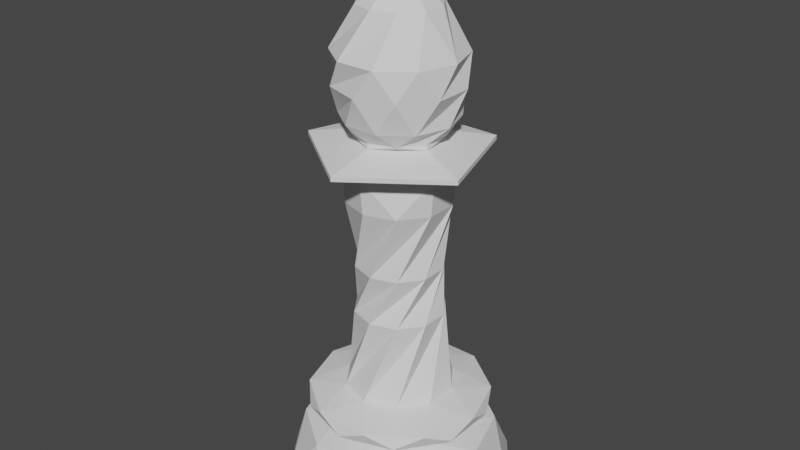 # Source: Bishop.blend  (saved by Blender 2.83.19; exported with 4.5.12 LTS)
import bpy
from mathutils import Matrix  # noqa: F401  (used for matrix-valued properties, if any)

bpy.ops.wm.read_factory_settings(use_empty=True)
scene = bpy.context.scene
scene.name = 'Scene'

# ---- collections
col_collection = bpy.data.collections.new('Collection'); scene.collection.children.link(col_collection)

# ---- world
world_world = bpy.data.worlds.new('World'); scene.world = world_world
world_world.use_nodes = True; world_world.node_tree.nodes.clear()
_N = world_world.node_tree.nodes; _L = world_world.node_tree.links
n0 = _N.new('ShaderNodeOutputWorld'); n0.name = 'World Output'; n0.location = (300, 300)
n1 = _N.new('ShaderNodeBackground'); n1.name = 'Background'; n1.location = (10, 300)
n1.inputs[0].default_value = (0.05088, 0.05088, 0.05088, 1.0)
_L.new(n1.outputs[0], n0.inputs[0])
n0.is_active_output = True
world_world.color = (0.05088, 0.05088, 0.05088)
world_world.use_sun_shadow = False
world_world.sun_shadow_jitter_overblur = 0.0

# ---- meshes
me_icosphere_005 = bpy.data.meshes.new('Icosphere.005')
me_icosphere_005.from_pydata([(0.65, 2.995e-06, 0.0), (0.9511, -0.309, 0.0), (0.9511, 0.309, 0.0), (0.0, -1.0, 0.0), (0.5878, -0.809, 0.0), (-0.9511, -0.309, 0.0), (-0.5878, -0.809, 0.0), (-0.5878, 0.809, 0.0), (-0.9511, 0.309, 0.0), (0.5878, 0.809, 0.0), (0.0, 1.0, 0.0), (-0.2009, 0.6182, 0.0), (0.2009, 0.6182, 0.0), (-0.65, -2.995e-06, 0.0), (-0.5259, 0.3821, 0.0), (-0.2009, -0.6182, 0.0), (-0.5259, -0.3821, 0.0), (0.5259, -0.3821, 0.0), (0.2009, -0.6182, 0.0), (0.5259, 0.3821, 0.0), (0.505, 0.1641, 0.3), (-0.3121, 0.4296, 0.3), (2.384e-07, 0.531, 0.3), (-0.505, -0.1641, 0.3), (-0.505, 0.1641, 0.3), (-2.384e-07, -0.531, 0.3), (-0.3121, -0.4296, 0.3), (0.505, -0.1641, 0.3), (0.3121, -0.4296, 0.3), (0.3121, 0.4296, 0.3), (0.408, 0.1326, 0.4), (-0.2522, 0.3471, 0.4), (2.384e-07, 0.429, 0.4), (-0.408, -0.1326, 0.4), (-0.408, 0.1326, 0.4), (-2.384e-07, -0.429, 0.4), (-0.2522, -0.3471, 0.4), (0.408, -0.1326, 0.4), (0.2522, -0.3471, 0.4), (0.2522, 0.3471, 0.4), (0.1346, 0.04375, 0.4762), (-0.08321, 0.1145, 0.4762), (0.0, 0.1416, 0.4762), (-0.1346, -0.04375, 0.4762), (-0.1346, 0.04375, 0.4762), (0.0, -0.1416, 0.4762), (-0.08321, -0.1145, 0.4762), (0.1346, -0.04375, 0.4762), (0.08321, -0.1145, 0.4762), (0.08321, 0.1145, 0.4762), (0.8173, 3.725e-06, 0.5031), (0.6612, 0.4804, 0.5031), (0.2526, -0.7773, 0.5031), (0.6612, -0.4804, 0.5031), (-0.6612, -0.4804, 0.5031), (-0.2526, -0.7773, 0.5031), (-0.6612, 0.4804, 0.5031), (-0.8173, -3.755e-06, 0.5031), (0.2526, 0.7773, 0.5031), (-0.2526, 0.7773, 0.5031), (0.5266, -0.1711, 0.537), (0.5266, 0.1711, 0.537), (0.0, -0.5537, 0.537), (0.3254, -0.4479, 0.537), (-0.5266, -0.1711, 0.537), (-0.3254, -0.4479, 0.537), (-0.3254, 0.4479, 0.537), (-0.5266, 0.1711, 0.537), (0.3254, 0.4479, 0.537), (0.0, 0.5537, 0.537), (0.5537, 2.548e-06, 0.6363), (0.4479, 0.3254, 0.6363), (0.1711, -0.5266, 0.6363), (0.4479, -0.3254, 0.6363), (-0.4479, -0.3254, 0.6363), (-0.1711, -0.5266, 0.6363), (-0.4479, 0.3254, 0.6363), (-0.5537, -2.548e-06, 0.6363), (0.1711, 0.5266, 0.6363), (-0.1711, 0.5266, 0.6363), (0.7372, 0.2395, 0.7123), (0.4556, 0.6271, 0.7123), (0.4556, -0.6271, 0.7123), (0.7372, -0.2395, 0.7123), (-0.4556, -0.6271, 0.7123), (-4.768e-07, -0.7751, 0.7123), (-0.7372, 0.2395, 0.7123), (-0.7372, -0.2395, 0.7123), (4.768e-07, 0.7751, 0.7123), (-0.4556, 0.6271, 0.7123), (0.6271, 0.4556, 0.8123), (0.2395, 0.7372, 0.8123), (0.6271, -0.4556, 0.8123), (0.7751, 3.725e-07, 0.8123), (-0.2395, -0.7372, 0.8123), (0.2395, -0.7372, 0.8123), (-0.7751, -3.725e-07, 0.8123), (-0.6271, -0.4556, 0.8123), (-0.2395, 0.7372, 0.8123), (-0.6271, 0.4556, 0.8123), (0.2734, 0.3763, 0.8873), (2.146e-06, 0.4651, 0.8873), (0.4423, -0.1437, 0.8873), (0.4423, 0.1437, 0.8873), (-2.146e-06, -0.4651, 0.8873), (0.2734, -0.3763, 0.8873), (-0.4423, -0.1437, 0.8873), (-0.2734, -0.3763, 0.8873), (-0.2734, 0.3763, 0.8873), (-0.4423, 0.1437, 0.8873), (-1.907e-06, 0.3836, 1.59), (-0.2254, 0.3103, 1.59), (0.3648, 0.1185, 1.59), (0.2254, 0.3103, 1.59), (0.2254, -0.3103, 1.59), (0.3648, -0.1185, 1.59), (-0.2254, -0.3103, 1.59), (1.431e-06, -0.3836, 1.59), (-0.3648, 0.1185, 1.59), (-0.3648, -0.1185, 1.59), (-0.2172, 0.299, 2.006), (-0.3515, 0.1142, 2.006), (0.2172, 0.299, 2.006), (-2.384e-07, 0.3696, 2.006), (0.3515, -0.1142, 2.006), (0.3515, 0.1142, 2.006), (2.384e-07, -0.3696, 2.006), (0.2172, -0.299, 2.006), (-0.3515, -0.1142, 2.006), (-0.2172, -0.299, 2.006), (-0.4185, 0.136, 2.584), (-0.4185, -0.136, 2.584), (-2.384e-07, 0.4401, 2.584), (-0.2587, 0.356, 2.584), (0.4185, 0.136, 2.584), (0.2587, 0.356, 2.584), (0.2587, -0.356, 2.584), (0.4185, -0.136, 2.584), (-0.2587, -0.356, 2.584), (-2.384e-07, -0.4401, 2.584), (-0.4501, -0.1462, 2.896), (-0.2782, 0.3829, 2.896), (0.2782, 0.3829, 2.896), (0.4501, -0.1462, 2.896), (-2.384e-07, -0.4733, 2.896), (-0.7384, -0.2399, 2.979), (-0.4563, 0.6281, 2.979), (0.4563, 0.6281, 2.979), (0.7384, -0.2399, 2.979), (-2.384e-07, -0.7764, 2.979), (-0.7384, -0.2399, 3.016), (-0.4563, 0.6281, 3.016), (0.4563, 0.6281, 3.016), (0.7384, -0.2399, 3.016), (-2.384e-07, -0.7764, 3.016), (-0.3566, -0.1158, 3.099), (-0.2204, 0.3033, 3.099), (0.2204, 0.3033, 3.099), (0.3566, -0.1158, 3.099), (-2.384e-07, -0.3749, 3.099), (0.3822, 0.2777, 3.272), (-0.3822, 0.2777, 3.272), (-0.146, 0.4493, 3.272), (-0.3822, -0.2777, 3.272), (-0.4724, -1.699e-06, 3.272), (-0.3545, 0.1152, 3.147), (-0.3545, -0.1152, 3.147), (-2.384e-07, 0.3728, 3.147), (-0.2191, 0.3016, 3.147), (0.3545, 0.1152, 3.147), (0.2191, 0.3016, 3.147), (0.2191, -0.3016, 3.147), (0.3545, -0.1152, 3.147), (-0.2191, -0.3016, 3.147), (-2.384e-07, -0.3728, 3.147), (0.146, 0.4493, 3.272), (0.3822, -0.2777, 3.272), (0.4724, 2.176e-06, 3.272), (-0.146, -0.4493, 3.272), (0.146, -0.4493, 3.272), (0.3118, 0.4291, 3.534), (-0.5045, 0.1639, 3.534), (-0.3118, 0.4291, 3.534), (-0.3118, -0.4291, 3.534), (-0.5045, -0.1639, 3.534), (0.0, 0.5304, 3.534), (0.5045, -0.1639, 3.534), (0.5045, 0.1639, 3.534), (-4.768e-07, -0.5304, 3.534), (0.3118, -0.4291, 3.534), (0.1639, 0.5045, 3.772), (-0.5304, 1.49e-07, 3.772), (-0.4291, 0.3118, 3.772), (-0.1639, -0.5045, 3.772), (-0.4291, -0.3118, 3.772), (-0.1639, 0.5045, 3.772), (0.5304, 8.196e-07, 3.772), (0.4291, 0.3118, 3.772), (0.1639, -0.5045, 3.772), (0.4291, -0.3118, 3.772), (1.431e-06, 0.3363, 4.135), (-0.3199, -0.1039, 4.135), (-0.3199, 0.1039, 4.135), (-1.907e-06, -0.3363, 4.135), (-0.1977, -0.2721, 4.135), (-0.1977, 0.2721, 4.135), (0.3199, 0.1039, 4.135), (0.1977, 0.2721, 4.135), (0.1977, -0.2721, 4.135), (0.3199, -0.1039, 4.135), (-0.03206, 0.09869, 4.347), (-0.08395, -0.06099, 4.347), (-0.1038, 3.129e-07, 4.347), (0.03206, -0.09868, 4.347), (-0.03206, -0.09868, 4.347), (-0.08395, 0.06099, 4.347), (0.08395, 0.06099, 4.347), (0.03206, 0.09869, 4.347), (0.08395, -0.06099, 4.347), (0.1038, 2.831e-07, 4.347), (-0.06973, 0.2146, 4.372), (-0.1826, -0.1326, 4.372), (-0.2256, 2.881e-07, 4.372), (0.06973, -0.2146, 4.372), (-0.06973, -0.2146, 4.372), (-0.1826, 0.1326, 4.372), (0.1826, 0.1326, 4.372), (0.06973, 0.2146, 4.372), (0.1826, -0.1326, 4.372), (0.2256, 2.232e-07, 4.372), (-0.06973, 0.2146, 4.401), (-0.1826, -0.1326, 4.401), (-0.2256, 2.881e-07, 4.401), (0.06973, -0.2146, 4.401), (-0.06973, -0.2146, 4.401), (-0.1826, 0.1326, 4.401), (0.1826, 0.1326, 4.401), (0.06973, 0.2146, 4.401), (0.1826, -0.1326, 4.401), (0.2256, 2.232e-07, 4.401), (-0.04741, 0.06526, 4.426), (-0.04741, -0.06526, 4.426), (-0.07672, -0.02493, 4.426), (0.04741, -0.06526, 4.426), (-2.384e-07, -0.08066, 4.426), (-0.07672, 0.02493, 4.426), (0.04741, 0.06526, 4.426), (-7.153e-07, 0.08066, 4.426), (0.07671, -0.02493, 4.426), (0.07671, 0.02493, 4.426), (-0.0957, 0.06953, 4.499), (-0.03655, -0.1125, 4.499), (-0.0957, -0.06953, 4.499), (0.0957, -0.06953, 4.499), (0.03655, -0.1125, 4.499), (-0.1183, 5.7e-07, 4.499), (0.03655, 0.1125, 4.499), (-0.03655, 0.1125, 4.499), (0.1183, 2.98e-07, 4.499), (0.0957, 0.06953, 4.499), (-0.08646, 0.02809, 4.608), (-4.768e-07, -0.09091, 4.608), (-0.05344, -0.07355, 4.608), (0.08646, -0.02809, 4.608), (0.05344, -0.07355, 4.608), (-0.08646, -0.02809, 4.608), (-4.768e-07, 0.09091, 4.608), (-0.05344, 0.07355, 4.608), (0.08646, 0.02809, 4.608), (0.05344, 0.07355, 4.608), (-0.03666, 3.213e-07, 4.649), (0.01133, -0.03486, 4.649), (-0.01133, -0.03486, 4.649), (0.03666, 1.844e-07, 4.649), (0.02966, -0.02155, 4.649), (-0.02966, -0.02155, 4.649), (-0.01133, 0.03486, 4.649), (-0.02966, 0.02155, 4.649), (0.02966, 0.02155, 4.649), (0.01133, 0.03486, 4.649), (-4.768e-07, 2.533e-07, 4.654)], [], [(5, 16, 15, 6), (1, 0, 19, 2), (6, 15, 18, 3), (10, 11, 14, 7), (4, 17, 0, 1), (8, 13, 16, 5), (7, 14, 13, 8), (3, 18, 17, 4), (2, 19, 12, 9), (9, 12, 11, 10), (18, 28, 27, 17), (14, 24, 23, 13), (19, 29, 22, 12), (11, 21, 24, 14), (0, 20, 29, 19), (17, 27, 20, 0), (15, 25, 28, 18), (12, 22, 21, 11), (16, 26, 25, 15), (13, 23, 26, 16), (22, 32, 31, 21), (21, 31, 34, 24), (24, 34, 33, 23), (25, 35, 38, 28), (23, 33, 36, 26), (20, 30, 39, 29), (27, 37, 30, 20), (29, 39, 32, 22), (28, 38, 37, 27), (26, 36, 35, 25), (31, 41, 44, 34), (34, 44, 43, 33), (35, 45, 48, 38), (33, 43, 46, 36), (30, 40, 49, 39), (37, 47, 40, 30), (39, 49, 42, 32), (38, 48, 47, 37), (36, 46, 45, 35), (32, 42, 41, 31), (41, 42, 49, 40, 47, 48, 45, 46, 43, 44), (8, 57, 56, 7), (3, 52, 55, 6), (6, 55, 54, 5), (1, 50, 53, 4), (5, 54, 57, 8), (4, 53, 52, 3), (7, 56, 59, 10), (10, 59, 58, 9), (9, 58, 51, 2), (2, 51, 50, 1), (50, 60, 63, 53), (56, 66, 69, 59), (53, 63, 62, 52), (59, 69, 68, 58), (54, 64, 67, 57), (51, 61, 60, 50), (57, 67, 66, 56), (52, 62, 65, 55), (58, 68, 61, 51), (55, 65, 64, 54), (66, 76, 79, 69), (63, 73, 72, 62), (69, 79, 78, 68), (64, 74, 77, 67), (61, 71, 70, 60), (67, 77, 76, 66), (62, 72, 75, 65), (68, 78, 71, 61), (65, 75, 74, 64), (60, 70, 73, 63), (79, 89, 88, 78), (74, 84, 87, 77), (71, 81, 80, 70), (77, 87, 86, 76), (72, 82, 85, 75), (78, 88, 81, 71), (75, 85, 84, 74), (70, 80, 83, 73), (76, 86, 89, 79), (73, 83, 82, 72), (84, 94, 97, 87), (81, 91, 90, 80), (87, 97, 96, 86), (82, 92, 95, 85), (88, 98, 91, 81), (85, 95, 94, 84), (80, 90, 93, 83), (86, 96, 99, 89), (83, 93, 92, 82), (89, 99, 98, 88), (91, 101, 100, 90), (97, 107, 106, 96), (92, 102, 105, 95), (98, 108, 101, 91), (95, 105, 104, 94), (90, 100, 103, 93), (96, 106, 109, 99), (93, 103, 102, 92), (99, 109, 108, 98), (94, 104, 107, 97), (103, 100, 110, 113), (109, 106, 116, 119), (102, 103, 113, 112), (108, 109, 119, 118), (107, 104, 114, 117), (100, 101, 111, 110), (106, 107, 117, 116), (105, 102, 112, 115), (101, 108, 118, 111), (104, 105, 115, 114), (119, 116, 126, 129), (112, 113, 123, 122), (118, 119, 129, 128), (117, 114, 124, 127), (110, 111, 121, 120), (116, 117, 127, 126), (115, 112, 122, 125), (111, 118, 128, 121), (114, 115, 125, 124), (113, 110, 120, 123), (123, 120, 130, 133), (129, 126, 136, 139), (122, 123, 133, 132), (128, 129, 139, 138), (127, 124, 134, 137), (120, 121, 131, 130), (126, 127, 137, 136), (125, 122, 132, 135), (121, 128, 138, 131), (124, 125, 135, 134), (130, 141, 133), (133, 141, 132), (135, 132, 142), (135, 142, 134), (137, 134, 143), (141, 142, 132), (142, 143, 134), (137, 143, 136), (136, 143, 144), (139, 136, 144), (139, 144, 138), (140, 138, 144), (138, 140, 131), (131, 140, 130), (141, 130, 140), (142, 141, 146, 147), (141, 140, 145, 146), (140, 144, 149, 145), (144, 143, 148, 149), (143, 142, 147, 148), (147, 146, 151, 152), (145, 149, 154, 150), (148, 147, 152, 153), (146, 145, 150, 151), (149, 148, 153, 154), (153, 152, 157, 158), (151, 150, 155, 156), (154, 153, 158, 159), (152, 151, 156, 157), (150, 154, 159, 155), (159, 174, 173), (159, 173, 155), (173, 166, 155), (166, 165, 155), (155, 165, 156), (165, 168, 156), (168, 167, 156), (156, 167, 157), (167, 170, 157), (170, 169, 157), (157, 169, 158), (169, 172, 158), (172, 171, 158), (158, 171, 159), (171, 174, 159), (167, 168, 161, 162), (171, 176, 179, 174), (174, 179, 178, 173), (168, 165, 164, 161), (165, 166, 163, 164), (166, 173, 178, 163), (171, 172, 177, 176), (170, 167, 162, 175), (169, 170, 175, 160), (172, 169, 160, 177), (162, 161, 181, 182), (179, 189, 188, 178), (177, 160, 180, 187), (164, 163, 183, 184), (176, 177, 187, 186), (176, 186, 189, 179), (161, 164, 184, 181), (160, 175, 185, 180), (163, 178, 188, 183), (175, 162, 182, 185), (189, 199, 198, 188), (187, 180, 190, 197), (184, 183, 193, 194), (186, 187, 197, 196), (186, 196, 199, 189), (181, 184, 194, 191), (180, 185, 195, 190), (183, 188, 198, 193), (185, 182, 192, 195), (182, 181, 191, 192), (197, 190, 200, 207), (194, 193, 203, 204), (196, 197, 207, 206), (196, 206, 209, 199), (191, 194, 204, 201), (190, 195, 205, 200), (193, 198, 208, 203), (195, 192, 202, 205), (192, 191, 201, 202), (199, 209, 208, 198), (206, 207, 217, 216), (206, 216, 219, 209), (201, 204, 214, 211), (200, 205, 215, 210), (203, 208, 218, 213), (205, 202, 212, 215), (202, 201, 211, 212), (209, 219, 218, 208), (207, 200, 210, 217), (204, 203, 213, 214), (216, 226, 229, 219), (211, 214, 224, 221), (210, 215, 225, 220), (213, 218, 228, 223), (215, 212, 222, 225), (212, 211, 221, 222), (219, 229, 228, 218), (217, 210, 220, 227), (214, 213, 223, 224), (216, 217, 227, 226), (221, 224, 234, 231), (220, 225, 235, 230), (223, 228, 238, 233), (225, 222, 232, 235), (222, 221, 231, 232), (229, 239, 238, 228), (227, 220, 230, 237), (224, 223, 233, 234), (226, 227, 237, 236), (226, 236, 239, 229), (230, 235, 245, 240), (233, 238, 248, 243), (235, 232, 242, 245), (232, 231, 241, 242), (239, 249, 248, 238), (237, 230, 240, 247), (234, 233, 243, 244), (236, 237, 247, 246), (236, 246, 249, 239), (231, 234, 244, 241), (243, 248, 258, 253), (245, 242, 252, 255), (242, 241, 251, 252), (249, 259, 258, 248), (247, 240, 250, 257), (244, 243, 253, 254), (246, 247, 257, 256), (246, 256, 259, 249), (241, 244, 254, 251), (240, 245, 255, 250), (255, 252, 262, 265), (252, 251, 261, 262), (259, 269, 268, 258), (257, 250, 260, 267), (254, 253, 263, 264), (256, 257, 267, 266), (256, 266, 269, 259), (251, 254, 264, 261), (250, 255, 265, 260), (253, 258, 268, 263), (269, 279, 278, 268), (267, 260, 270, 277), (264, 263, 273, 274), (266, 267, 277, 276), (266, 276, 279, 269), (261, 264, 274, 271), (260, 265, 275, 270), (263, 268, 278, 273), (265, 262, 272, 275), (262, 261, 271, 272), (274, 280, 271), (273, 280, 274), (278, 280, 273), (279, 280, 278), (276, 280, 279), (276, 277, 280), (270, 280, 277), (275, 280, 270), (272, 280, 275), (271, 280, 272)])
_uv = me_icosphere_005.uv_layers.new(name='UVMap')
_uv.uv.foreach_set('vector', [0.1118, 0.7491, 0.09385, 0.792, 0.0508, 0.8325, 0.03571, 0.7631, 0.3258, 0.8266, 0.2922, 0.8315, 0.2661, 0.8083, 0.2951, 0.7993, 0.4283, 0.9999, 0.3573, 0.9683, 0.3386, 0.9076, 0.3909, 0.916, 0.2319, 0.764, 0.2086, 0.7808, 0.1758, 0.7756, 0.1974, 0.7539, 0.3571, 0.8638, 0.3165, 0.8633, 0.2922, 0.8315, 0.3258, 0.8266, 0.1587, 0.7486, 0.1385, 0.7776, 0.09385, 0.792, 0.1118, 0.7491, 0.1974, 0.7539, 0.1758, 0.7756, 0.1385, 0.7776, 0.1587, 0.7486, 0.3909, 0.916, 0.3386, 0.9076, 0.3165, 0.8633, 0.3571, 0.8638, 0.2951, 0.7993, 0.2661, 0.8083, 0.2384, 0.7917, 0.2641, 0.7789, 0.2641, 0.7789, 0.2384, 0.7917, 0.2086, 0.7808, 0.2319, 0.764, 0.3386, 0.9076, 0.2914, 0.8978, 0.2781, 0.8638, 0.3165, 0.8633, 0.1758, 0.7756, 0.1612, 0.8046, 0.1315, 0.8149, 0.1385, 0.7776, 0.2661, 0.8083, 0.2387, 0.8214, 0.215, 0.8096, 0.2384, 0.7917, 0.2086, 0.7808, 0.1892, 0.8037, 0.1612, 0.8046, 0.1758, 0.7756, 0.2922, 0.8315, 0.2599, 0.8391, 0.2387, 0.8214, 0.2661, 0.8083, 0.3165, 0.8633, 0.2781, 0.8638, 0.2599, 0.8391, 0.2922, 0.8315, 0.3573, 0.9683, 0.2948, 0.9465, 0.2914, 0.8978, 0.3386, 0.9076, 0.2384, 0.7917, 0.215, 0.8096, 0.1892, 0.8037, 0.2086, 0.7808, 0.09385, 0.792, 0.1034, 0.8389, 0.08492, 0.8803, 0.0508, 0.8325, 0.1385, 0.7776, 0.1315, 0.8149, 0.1034, 0.8389, 0.09385, 0.792, 0.215, 0.8096, 0.211, 0.821, 0.1881, 0.8161, 0.1892, 0.8037, 0.1892, 0.8037, 0.1881, 0.8161, 0.1639, 0.8177, 0.1612, 0.8046, 0.1612, 0.8046, 0.1639, 0.8177, 0.1393, 0.8278, 0.1315, 0.8149, 0.2948, 0.9465, 0.2708, 0.9419, 0.2735, 0.9007, 0.2914, 0.8978, 0.1315, 0.8149, 0.1393, 0.8278, 0.1179, 0.8491, 0.1034, 0.8389, 0.2599, 0.8391, 0.2501, 0.848, 0.2318, 0.8317, 0.2387, 0.8214, 0.2781, 0.8638, 0.2647, 0.8705, 0.2501, 0.848, 0.2599, 0.8391, 0.2387, 0.8214, 0.2318, 0.8317, 0.211, 0.821, 0.215, 0.8096, 0.2914, 0.8978, 0.2735, 0.9007, 0.2647, 0.8705, 0.2781, 0.8638, 0.1034, 0.8389, 0.1179, 0.8491, 0.1061, 0.8834, 0.08492, 0.8803, 0.1881, 0.8161, 0.187, 0.8538, 0.1745, 0.854, 0.1639, 0.8177, 0.1639, 0.8177, 0.1745, 0.854, 0.1628, 0.8585, 0.1393, 0.8278, 0.2708, 0.9419, 0.2223, 0.916, 0.2263, 0.9015, 0.2735, 0.9007, 0.1393, 0.8278, 0.1628, 0.8585, 0.1539, 0.8677, 0.1179, 0.8491, 0.2501, 0.848, 0.2187, 0.8747, 0.2099, 0.8647, 0.2318, 0.8317, 0.2647, 0.8705, 0.2245, 0.8872, 0.2187, 0.8747, 0.2501, 0.848, 0.2318, 0.8317, 0.2099, 0.8647, 0.1991, 0.8576, 0.211, 0.821, 0.2735, 0.9007, 0.2263, 0.9015, 0.2245, 0.8872, 0.2647, 0.8705, 0.1179, 0.8491, 0.1539, 0.8677, 0.1508, 0.8805, 0.1061, 0.8834, 0.211, 0.821, 0.1991, 0.8576, 0.187, 0.8538, 0.1881, 0.8161, 0.5844, 0.04494, 0.6155, 0.08779, 0.6155, 0.1408, 0.5844, 0.1836, 0.534, 0.2, 0.4836, 0.1836, 0.4525, 0.1408, 0.4525, 0.08779, 0.4836, 0.04494, 0.534, 0.02857, 0.1587, 0.7486, 0.1407, 0.7026, 0.1859, 0.712, 0.1974, 0.7539, 0.3909, 0.916, 0.4202, 0.8491, 0.4794, 0.9016, 0.4283, 0.9999, 0.03571, 0.7631, 0.02052, 0.665, 0.08607, 0.6924, 0.1118, 0.7491, 0.3258, 0.8266, 0.3363, 0.7795, 0.3757, 0.8094, 0.3571, 0.8638, 0.1118, 0.7491, 0.08607, 0.6924, 0.1407, 0.7026, 0.1587, 0.7486, 0.3571, 0.8638, 0.3757, 0.8094, 0.4202, 0.8491, 0.3909, 0.916, 0.1974, 0.7539, 0.1859, 0.712, 0.226, 0.7235, 0.2319, 0.764, 0.2319, 0.764, 0.226, 0.7235, 0.2633, 0.738, 0.2641, 0.7789, 0.2641, 0.7789, 0.2633, 0.738, 0.2995, 0.7564, 0.2951, 0.7993, 0.2951, 0.7993, 0.2995, 0.7564, 0.3363, 0.7795, 0.3258, 0.8266, 0.3363, 0.7795, 0.3737, 0.7683, 0.4207, 0.7993, 0.3757, 0.8094, 0.1859, 0.712, 0.2138, 0.6924, 0.254, 0.7069, 0.226, 0.7235, 0.3757, 0.8094, 0.4207, 0.7993, 0.4739, 0.8387, 0.4202, 0.8491, 0.226, 0.7235, 0.254, 0.7069, 0.2928, 0.7239, 0.2633, 0.738, 0.08607, 0.6924, 0.1226, 0.6657, 0.1705, 0.6793, 0.1407, 0.7026, 0.2995, 0.7564, 0.332, 0.744, 0.3737, 0.7683, 0.3363, 0.7795, 0.1407, 0.7026, 0.1705, 0.6793, 0.2138, 0.6924, 0.1859, 0.712, 0.4202, 0.8491, 0.4739, 0.8387, 0.5271, 0.8713, 0.4794, 0.9016, 0.2633, 0.738, 0.2928, 0.7239, 0.332, 0.744, 0.2995, 0.7564, 0.02052, 0.665, 0.07229, 0.6488, 0.1226, 0.6657, 0.08607, 0.6924, 0.2138, 0.6924, 0.1965, 0.6737, 0.2384, 0.6881, 0.254, 0.7069, 0.4207, 0.7993, 0.4047, 0.7694, 0.4575, 0.8025, 0.4739, 0.8387, 0.254, 0.7069, 0.2384, 0.6881, 0.2783, 0.7041, 0.2928, 0.7239, 0.1226, 0.6657, 0.1021, 0.643, 0.1512, 0.6595, 0.1705, 0.6793, 0.332, 0.744, 0.3178, 0.7225, 0.359, 0.7438, 0.3737, 0.7683, 0.1705, 0.6793, 0.1512, 0.6595, 0.1965, 0.6737, 0.2138, 0.6924, 0.4739, 0.8387, 0.4575, 0.8025, 0.5111, 0.8411, 0.5271, 0.8713, 0.2928, 0.7239, 0.2783, 0.7041, 0.3178, 0.7225, 0.332, 0.744, 0.07229, 0.6488, 0.05321, 0.6259, 0.1021, 0.643, 0.1226, 0.6657, 0.3737, 0.7683, 0.359, 0.7438, 0.4047, 0.7694, 0.4207, 0.7993, 0.2384, 0.6881, 0.2263, 0.6576, 0.2675, 0.6737, 0.2783, 0.7041, 0.1021, 0.643, 0.08735, 0.6064, 0.1367, 0.6248, 0.1512, 0.6595, 0.3178, 0.7225, 0.3079, 0.6908, 0.3491, 0.7095, 0.359, 0.7438, 0.1512, 0.6595, 0.1367, 0.6248, 0.183, 0.6417, 0.1965, 0.6737, 0.4575, 0.8025, 0.4454, 0.7531, 0.5155, 0.7877, 0.5111, 0.8411, 0.2783, 0.7041, 0.2675, 0.6737, 0.3079, 0.6908, 0.3178, 0.7225, 0.05321, 0.6259, 0.02809, 0.5849, 0.08735, 0.6064, 0.1021, 0.643, 0.359, 0.7438, 0.3491, 0.7095, 0.3935, 0.7301, 0.4047, 0.7694, 0.1965, 0.6737, 0.183, 0.6417, 0.2263, 0.6576, 0.2384, 0.6881, 0.4047, 0.7694, 0.3935, 0.7301, 0.4454, 0.7531, 0.4575, 0.8025, 0.08735, 0.6064, 0.06584, 0.5836, 0.1171, 0.6038, 0.1367, 0.6248, 0.3079, 0.6908, 0.2919, 0.6722, 0.3328, 0.6899, 0.3491, 0.7095, 0.1367, 0.6248, 0.1171, 0.6038, 0.1644, 0.6222, 0.183, 0.6417, 0.4454, 0.7531, 0.4233, 0.7286, 0.486, 0.752, 0.5155, 0.7877, 0.2675, 0.6737, 0.2511, 0.6555, 0.2919, 0.6722, 0.3079, 0.6908, 0.02809, 0.5849, 0.0001237, 0.5514, 0.06584, 0.5836, 0.08735, 0.6064, 0.3491, 0.7095, 0.3328, 0.6899, 0.3755, 0.7088, 0.3935, 0.7301, 0.183, 0.6417, 0.1644, 0.6222, 0.2089, 0.6392, 0.2263, 0.6576, 0.3935, 0.7301, 0.3755, 0.7088, 0.4233, 0.7286, 0.4454, 0.7531, 0.2263, 0.6576, 0.2089, 0.6392, 0.2511, 0.6555, 0.2675, 0.6737, 0.2919, 0.6722, 0.2865, 0.6277, 0.3277, 0.6448, 0.3328, 0.6899, 0.1171, 0.6038, 0.1113, 0.5512, 0.1577, 0.5728, 0.1644, 0.6222, 0.4233, 0.7286, 0.4139, 0.6785, 0.4612, 0.6931, 0.486, 0.752, 0.2511, 0.6555, 0.2449, 0.6102, 0.2865, 0.6277, 0.2919, 0.6722, 0.0001237, 0.5514, 0.02276, 0.4905, 0.06384, 0.5252, 0.06584, 0.5836, 0.3328, 0.6899, 0.3277, 0.6448, 0.3697, 0.6619, 0.3755, 0.7088, 0.1644, 0.6222, 0.1577, 0.5728, 0.2022, 0.5921, 0.2089, 0.6392, 0.3755, 0.7088, 0.3697, 0.6619, 0.4139, 0.6785, 0.4233, 0.7286, 0.2089, 0.6392, 0.2022, 0.5921, 0.2449, 0.6102, 0.2511, 0.6555, 0.06584, 0.5836, 0.06384, 0.5252, 0.1113, 0.5512, 0.1171, 0.6038, 0.3697, 0.6619, 0.3277, 0.6448, 0.3344, 0.5138, 0.3722, 0.5318, 0.2022, 0.5921, 0.1577, 0.5728, 0.1779, 0.4316, 0.2175, 0.4536, 0.4139, 0.6785, 0.3697, 0.6619, 0.3722, 0.5318, 0.4093, 0.5483, 0.2449, 0.6102, 0.2022, 0.5921, 0.2175, 0.4536, 0.257, 0.4746, 0.1113, 0.5512, 0.06384, 0.5252, 0.1013, 0.3852, 0.1388, 0.4087, 0.3277, 0.6448, 0.2865, 0.6277, 0.296, 0.4947, 0.3344, 0.5138, 0.1577, 0.5728, 0.1113, 0.5512, 0.1388, 0.4087, 0.1779, 0.4316, 0.4612, 0.6931, 0.4139, 0.6785, 0.4093, 0.5483, 0.4462, 0.5625, 0.2865, 0.6277, 0.2449, 0.6102, 0.257, 0.4746, 0.296, 0.4947, 0.06384, 0.5252, 0.02276, 0.4905, 0.06516, 0.3613, 0.1013, 0.3852, 0.2175, 0.4536, 0.1779, 0.4316, 0.1794, 0.3388, 0.2179, 0.3609, 0.4093, 0.5483, 0.3722, 0.5318, 0.3688, 0.4463, 0.4044, 0.4663, 0.257, 0.4746, 0.2175, 0.4536, 0.2179, 0.3609, 0.2566, 0.383, 0.1388, 0.4087, 0.1013, 0.3852, 0.1028, 0.2959, 0.1408, 0.3168, 0.3344, 0.5138, 0.296, 0.4947, 0.2946, 0.4046, 0.3322, 0.4257, 0.1779, 0.4316, 0.1388, 0.4087, 0.1408, 0.3168, 0.1794, 0.3388, 0.4462, 0.5625, 0.4093, 0.5483, 0.4044, 0.4663, 0.438, 0.4854, 0.296, 0.4947, 0.257, 0.4746, 0.2566, 0.383, 0.2946, 0.4046, 0.1013, 0.3852, 0.06516, 0.3613, 0.06535, 0.2768, 0.1028, 0.2959, 0.3722, 0.5318, 0.3344, 0.5138, 0.3322, 0.4257, 0.3688, 0.4463, 0.3688, 0.4463, 0.3322, 0.4257, 0.3475, 0.315, 0.3848, 0.3366, 0.2179, 0.3609, 0.1794, 0.3388, 0.1896, 0.2233, 0.2314, 0.2452, 0.4044, 0.4663, 0.3688, 0.4463, 0.3848, 0.3366, 0.4212, 0.3601, 0.2566, 0.383, 0.2179, 0.3609, 0.2314, 0.2452, 0.2712, 0.2691, 0.1408, 0.3168, 0.1028, 0.2959, 0.1043, 0.1813, 0.1477, 0.2014, 0.3322, 0.4257, 0.2946, 0.4046, 0.3105, 0.292, 0.3475, 0.315, 0.1794, 0.3388, 0.1408, 0.3168, 0.1477, 0.2014, 0.1896, 0.2233, 0.438, 0.4854, 0.4044, 0.4663, 0.4212, 0.3601, 0.4575, 0.3827, 0.2946, 0.4046, 0.2566, 0.383, 0.2712, 0.2691, 0.3105, 0.292, 0.1028, 0.2959, 0.06535, 0.2768, 0.05768, 0.1615, 0.1043, 0.1813, 0.3475, 0.315, 0.4118, 0.2923, 0.3848, 0.3366, 0.3848, 0.3366, 0.4118, 0.2923, 0.4212, 0.3601, 0.4575, 0.3827, 0.4212, 0.3601, 0.484, 0.3425, 0.05768, 0.1615, 0.08096, 0.1036, 0.1043, 0.1813, 0.1477, 0.2014, 0.1043, 0.1813, 0.172, 0.1524, 0.4118, 0.2923, 0.484, 0.3425, 0.4212, 0.3601, 0.08096, 0.1036, 0.172, 0.1524, 0.1043, 0.1813, 0.1477, 0.2014, 0.172, 0.1524, 0.1896, 0.2233, 0.1896, 0.2233, 0.172, 0.1524, 0.2595, 0.1971, 0.2314, 0.2452, 0.1896, 0.2233, 0.2595, 0.1971, 0.2314, 0.2452, 0.2595, 0.1971, 0.2712, 0.2691, 0.3386, 0.2485, 0.2712, 0.2691, 0.2595, 0.1971, 0.2712, 0.2691, 0.3386, 0.2485, 0.3105, 0.292, 0.3105, 0.292, 0.3386, 0.2485, 0.3475, 0.315, 0.4118, 0.2923, 0.3475, 0.315, 0.3386, 0.2485, 0.484, 0.3425, 0.4118, 0.2923, 0.4323, 0.2689, 0.5241, 0.3287, 0.4118, 0.2923, 0.3386, 0.2485, 0.3652, 0.2203, 0.4323, 0.2689, 0.3386, 0.2485, 0.2595, 0.1971, 0.2864, 0.1641, 0.3652, 0.2203, 0.2595, 0.1971, 0.172, 0.1524, 0.1952, 0.1097, 0.2864, 0.1641, 0.172, 0.1524, 0.08096, 0.1036, 0.07288, 0.04547, 0.1952, 0.1097, 0.5241, 0.3287, 0.4323, 0.2689, 0.4346, 0.2655, 0.5271, 0.3241, 0.3652, 0.2203, 0.2864, 0.1641, 0.2891, 0.1599, 0.3677, 0.2168, 0.1952, 0.1097, 0.07288, 0.04547, 0.0762, 0.03926, 0.1978, 0.1051, 0.4323, 0.2689, 0.3652, 0.2203, 0.3677, 0.2168, 0.4346, 0.2655, 0.2864, 0.1641, 0.1952, 0.1097, 0.1978, 0.1051, 0.2891, 0.1599, 0.1978, 0.1051, 0.0762, 0.03926, 0.147, 0.009283, 0.2361, 0.05528, 0.4346, 0.2655, 0.3677, 0.2168, 0.4, 0.1635, 0.4573, 0.2281, 0.2891, 0.1599, 0.1978, 0.1051, 0.2361, 0.05528, 0.334, 0.09044, 0.5271, 0.3241, 0.4346, 0.2655, 0.4573, 0.2281, 0.522, 0.251, 0.3677, 0.2168, 0.2891, 0.1599, 0.334, 0.09044, 0.4, 0.1635, 0.334, 0.09044, 0.3399, 0.08182, 0.3789, 0.1161, 0.334, 0.09044, 0.3789, 0.1161, 0.4, 0.1635, 0.3789, 0.1161, 0.4076, 0.1571, 0.4, 0.1635, 0.4076, 0.1571, 0.4389, 0.1879, 0.4, 0.1635, 0.4, 0.1635, 0.4389, 0.1879, 0.4573, 0.2281, 0.4389, 0.1879, 0.4627, 0.2205, 0.4573, 0.2281, 0.4627, 0.2205, 0.4989, 0.231, 0.4573, 0.2281, 0.4573, 0.2281, 0.4989, 0.231, 0.522, 0.251, 0.4989, 0.231, 0.5249, 0.2456, 0.522, 0.251, 0.1501, 0.0001237, 0.1944, 0.01454, 0.147, 0.009283, 0.147, 0.009283, 0.1944, 0.01454, 0.2361, 0.05528, 0.1944, 0.01454, 0.2409, 0.04425, 0.2361, 0.05528, 0.2409, 0.04425, 0.2939, 0.05805, 0.2361, 0.05528, 0.2361, 0.05528, 0.2939, 0.05805, 0.334, 0.09044, 0.2939, 0.05805, 0.3399, 0.08182, 0.334, 0.09044, 0.812, 0.6601, 0.7856, 0.5985, 0.8052, 0.5486, 0.8403, 0.6113, 0.6542, 0.2971, 0.6897, 0.2611, 0.6982, 0.3217, 0.6679, 0.3619, 0.6679, 0.3619, 0.6982, 0.3217, 0.7148, 0.3804, 0.69, 0.4243, 0.7856, 0.5985, 0.7524, 0.5408, 0.7701, 0.4922, 0.8052, 0.5486, 0.7524, 0.5408, 0.7191, 0.4836, 0.7392, 0.437, 0.7701, 0.4922, 0.7191, 0.4836, 0.69, 0.4243, 0.7148, 0.3804, 0.7392, 0.437, 0.6542, 0.2971, 0.649, 0.231, 0.689, 0.1987, 0.6897, 0.2611, 0.8201, 0.7278, 0.812, 0.6601, 0.8403, 0.6113, 0.8665, 0.6879, 0.6504, 0.1645, 0.6532, 0.09746, 0.6978, 0.05519, 0.6937, 0.1331, 0.649, 0.231, 0.6504, 0.1645, 0.6937, 0.1331, 0.689, 0.1987, 0.8403, 0.6113, 0.8052, 0.5486, 0.8349, 0.4884, 0.8782, 0.5444, 0.6982, 0.3217, 0.7429, 0.2849, 0.7538, 0.3375, 0.7148, 0.3804, 0.689, 0.1987, 0.6937, 0.1331, 0.7593, 0.1078, 0.7454, 0.1724, 0.7701, 0.4922, 0.7392, 0.437, 0.7729, 0.3883, 0.7999, 0.438, 0.6897, 0.2611, 0.689, 0.1987, 0.7454, 0.1724, 0.7401, 0.2302, 0.6897, 0.2611, 0.7401, 0.2302, 0.7429, 0.2849, 0.6982, 0.3217, 0.8052, 0.5486, 0.7701, 0.4922, 0.7999, 0.438, 0.8349, 0.4884, 0.6937, 0.1331, 0.6978, 0.05519, 0.7871, 0.02744, 0.7593, 0.1078, 0.7392, 0.437, 0.7148, 0.3804, 0.7538, 0.3375, 0.7729, 0.3883, 0.8665, 0.6879, 0.8403, 0.6113, 0.8782, 0.5444, 0.9267, 0.6174, 0.7429, 0.2849, 0.7782, 0.2564, 0.7837, 0.3039, 0.7538, 0.3375, 0.7454, 0.1724, 0.7593, 0.1078, 0.8217, 0.09474, 0.7946, 0.1536, 0.7999, 0.438, 0.7729, 0.3883, 0.7974, 0.3496, 0.8195, 0.3938, 0.7401, 0.2302, 0.7454, 0.1724, 0.7946, 0.1536, 0.7815, 0.2067, 0.7401, 0.2302, 0.7815, 0.2067, 0.7782, 0.2564, 0.7429, 0.2849, 0.8349, 0.4884, 0.7999, 0.438, 0.8195, 0.3938, 0.8507, 0.4372, 0.7593, 0.1078, 0.7871, 0.02744, 0.8744, 0.02854, 0.8217, 0.09474, 0.7729, 0.3883, 0.7538, 0.3375, 0.7837, 0.3039, 0.7974, 0.3496, 0.9267, 0.6174, 0.8782, 0.5444, 0.8935, 0.4821, 0.955, 0.5356, 0.8782, 0.5444, 0.8349, 0.4884, 0.8507, 0.4372, 0.8935, 0.4821, 0.7946, 0.1536, 0.8217, 0.09474, 0.9084, 0.1363, 0.8743, 0.1679, 0.8195, 0.3938, 0.7974, 0.3496, 0.8505, 0.308, 0.8654, 0.3401, 0.7815, 0.2067, 0.7946, 0.1536, 0.8743, 0.1679, 0.854, 0.203, 0.7815, 0.2067, 0.854, 0.203, 0.8443, 0.2387, 0.7782, 0.2564, 0.8507, 0.4372, 0.8195, 0.3938, 0.8654, 0.3401, 0.8888, 0.3697, 0.8217, 0.09474, 0.8744, 0.02854, 0.9593, 0.1155, 0.9084, 0.1363, 0.7974, 0.3496, 0.7837, 0.3039, 0.8434, 0.2739, 0.8505, 0.308, 0.955, 0.5356, 0.8935, 0.4821, 0.9227, 0.3954, 0.9724, 0.4147, 0.8935, 0.4821, 0.8507, 0.4372, 0.8888, 0.3697, 0.9227, 0.3954, 0.7782, 0.2564, 0.8443, 0.2387, 0.8434, 0.2739, 0.7837, 0.3039, 0.854, 0.203, 0.8743, 0.1679, 0.938, 0.2155, 0.9262, 0.2282, 0.854, 0.203, 0.9262, 0.2282, 0.9189, 0.2434, 0.8443, 0.2387, 0.8888, 0.3697, 0.8654, 0.3401, 0.9227, 0.292, 0.9319, 0.3059, 0.9084, 0.1363, 0.9593, 0.1155, 0.9724, 0.2068, 0.954, 0.2075, 0.8505, 0.308, 0.8434, 0.2739, 0.916, 0.2598, 0.9173, 0.2763, 0.9724, 0.4147, 0.9227, 0.3954, 0.9448, 0.3169, 0.961, 0.3234, 0.9227, 0.3954, 0.8888, 0.3697, 0.9319, 0.3059, 0.9448, 0.3169, 0.8443, 0.2387, 0.9189, 0.2434, 0.916, 0.2598, 0.8434, 0.2739, 0.8743, 0.1679, 0.9084, 0.1363, 0.954, 0.2075, 0.938, 0.2155, 0.8654, 0.3401, 0.8505, 0.308, 0.9173, 0.2763, 0.9227, 0.292, 0.4974, 0.5286, 0.5512, 0.528, 0.5513, 0.5639, 0.4912, 0.565, 0.5138, 0.7305, 0.4976, 0.6929, 0.5633, 0.6787, 0.573, 0.7174, 0.4946, 0.4531, 0.4894, 0.4157, 0.5554, 0.3842, 0.5537, 0.4478, 0.4799, 0.6507, 0.4851, 0.6053, 0.5526, 0.6011, 0.5561, 0.6399, 0.5288, 0.8034, 0.5265, 0.7663, 0.5842, 0.7593, 0.5989, 0.821, 0.5265, 0.7663, 0.5138, 0.7305, 0.573, 0.7174, 0.5842, 0.7593, 0.4912, 0.565, 0.5513, 0.5639, 0.5526, 0.6011, 0.4851, 0.6053, 0.4894, 0.4916, 0.4946, 0.4531, 0.5537, 0.4478, 0.5521, 0.4907, 0.4976, 0.6929, 0.4799, 0.6507, 0.5561, 0.6399, 0.5633, 0.6787, 0.4974, 0.5286, 0.4894, 0.4916, 0.5521, 0.4907, 0.5512, 0.528, 0.573, 0.7174, 0.5633, 0.6787, 0.5722, 0.6766, 0.5821, 0.7146, 0.5537, 0.4478, 0.5554, 0.3842, 0.5714, 0.3853, 0.5645, 0.4482, 0.5561, 0.6399, 0.5526, 0.6011, 0.5613, 0.6005, 0.565, 0.6384, 0.5989, 0.821, 0.5842, 0.7593, 0.5947, 0.7561, 0.6144, 0.8169, 0.5842, 0.7593, 0.573, 0.7174, 0.5821, 0.7146, 0.5947, 0.7561, 0.5513, 0.5639, 0.5597, 0.5639, 0.5613, 0.6005, 0.5526, 0.6011, 0.5521, 0.4907, 0.5537, 0.4478, 0.5645, 0.4482, 0.5612, 0.4909, 0.5633, 0.6787, 0.5561, 0.6399, 0.565, 0.6384, 0.5722, 0.6766, 0.5512, 0.528, 0.5521, 0.4907, 0.5612, 0.4909, 0.5597, 0.5281, 0.5512, 0.528, 0.5597, 0.5281, 0.5597, 0.5639, 0.5513, 0.5639, 0.5645, 0.4482, 0.5714, 0.3853, 0.6597, 0.4246, 0.6424, 0.4509, 0.565, 0.6384, 0.5613, 0.6005, 0.6352, 0.5783, 0.638, 0.6112, 0.6144, 0.8169, 0.5947, 0.7561, 0.6584, 0.7073, 0.6716, 0.7367, 0.5947, 0.7561, 0.5821, 0.7146, 0.6494, 0.6761, 0.6584, 0.7073, 0.5597, 0.5639, 0.6338, 0.5457, 0.6352, 0.5783, 0.5613, 0.6005, 0.5612, 0.4909, 0.5645, 0.4482, 0.6424, 0.4509, 0.6358, 0.4818, 0.5722, 0.6766, 0.565, 0.6384, 0.638, 0.6112, 0.6427, 0.6439, 0.5597, 0.5281, 0.5612, 0.4909, 0.6358, 0.4818, 0.6337, 0.5135, 0.5597, 0.5281, 0.6337, 0.5135, 0.6338, 0.5457, 0.5597, 0.5639, 0.5821, 0.7146, 0.5722, 0.6766, 0.6427, 0.6439, 0.6494, 0.6761, 0.672, 0.7866, 0.7191, 0.7571, 0.7671, 0.8133, 0.7314, 0.8304, 0.5318, 0.9465, 0.5681, 0.91, 0.6436, 0.9339, 0.6112, 0.9891, 0.5681, 0.91, 0.5992, 0.8671, 0.6708, 0.8907, 0.6436, 0.9339, 0.7721, 0.7393, 0.8056, 0.8055, 0.7671, 0.8133, 0.7191, 0.7571, 0.8831, 0.7434, 0.9351, 0.7617, 0.9295, 0.8418, 0.8864, 0.8195, 0.6324, 0.8246, 0.672, 0.7866, 0.7314, 0.8304, 0.6994, 0.8564, 0.828, 0.7349, 0.8831, 0.7434, 0.8864, 0.8195, 0.8456, 0.8076, 0.828, 0.7349, 0.8456, 0.8076, 0.8056, 0.8055, 0.7721, 0.7393, 0.5992, 0.8671, 0.6324, 0.8246, 0.6994, 0.8564, 0.6708, 0.8907, 0.9351, 0.7617, 0.9849, 0.7845, 0.9837, 0.8785, 0.9295, 0.8418, 0.6112, 0.9891, 0.6436, 0.9339, 0.7245, 0.9421, 0.7225, 0.9904, 0.6436, 0.9339, 0.6708, 0.8907, 0.7354, 0.9085, 0.7245, 0.9421, 0.8056, 0.8055, 0.8213, 0.8585, 0.7963, 0.8594, 0.7671, 0.8133, 0.8864, 0.8195, 0.9295, 0.8418, 0.892, 0.9114, 0.8708, 0.8824, 0.6994, 0.8564, 0.7314, 0.8304, 0.7728, 0.8681, 0.752, 0.8844, 0.8456, 0.8076, 0.8864, 0.8195, 0.8708, 0.8824, 0.8466, 0.8657, 0.8456, 0.8076, 0.8466, 0.8657, 0.8213, 0.8585, 0.8056, 0.8055, 0.6708, 0.8907, 0.6994, 0.8564, 0.752, 0.8844, 0.7354, 0.9085, 0.9295, 0.8418, 0.9837, 0.8785, 0.9046, 0.9593, 0.892, 0.9114, 0.7314, 0.8304, 0.7671, 0.8133, 0.7963, 0.8594, 0.7728, 0.8681, 0.8213, 0.8585, 0.8223, 0.8953, 0.8096, 0.8929, 0.7963, 0.8594, 0.8708, 0.8824, 0.892, 0.9114, 0.8435, 0.9337, 0.8418, 0.9158, 0.752, 0.8844, 0.7728, 0.8681, 0.7971, 0.8955, 0.7863, 0.9029, 0.8466, 0.8657, 0.8708, 0.8824, 0.8418, 0.9158, 0.8337, 0.9029, 0.8466, 0.8657, 0.8337, 0.9029, 0.8223, 0.8953, 0.8213, 0.8585, 0.7354, 0.9085, 0.752, 0.8844, 0.7863, 0.9029, 0.7787, 0.9149, 0.892, 0.9114, 0.9046, 0.9593, 0.8343, 0.9534, 0.8435, 0.9337, 0.7728, 0.8681, 0.7963, 0.8594, 0.8096, 0.8929, 0.7971, 0.8955, 0.7225, 0.9904, 0.7245, 0.9421, 0.7763, 0.9312, 0.7826, 0.9511, 0.7245, 0.9421, 0.7354, 0.9085, 0.7787, 0.9149, 0.7763, 0.9312, 0.7863, 0.9029, 0.8096, 0.9233, 0.7787, 0.9149, 0.7971, 0.8955, 0.8096, 0.9233, 0.7863, 0.9029, 0.8096, 0.8929, 0.8096, 0.9233, 0.7971, 0.8955, 0.8223, 0.8953, 0.8096, 0.9233, 0.8096, 0.8929, 0.8337, 0.9029, 0.8096, 0.9233, 0.8223, 0.8953, 0.8337, 0.9029, 0.8418, 0.9158, 0.8096, 0.9233, 0.8435, 0.9337, 0.8096, 0.9233, 0.8418, 0.9158, 0.8343, 0.9534, 0.8096, 0.9233, 0.8435, 0.9337, 0.7763, 0.9312, 0.8096, 0.9233, 0.7826, 0.9511, 0.7787, 0.9149, 0.8096, 0.9233, 0.7763, 0.9312])
me_icosphere_005.use_remesh_fix_poles = True
me_icosphere_005.use_remesh_preserve_attributes = False
me_icosphere_005.use_mirror_vertex_groups = False
me_icosphere_005.update()

# ---- objects
ob_icosphere_005 = bpy.data.objects.new('Icosphere.005', me_icosphere_005)

# ---- transforms, parenting, visibility, modifiers, constraints
ob_icosphere_005.location = (0.0, 0.0, 0.0)
ob_icosphere_005.scale = (0.42, 0.42, 0.42)
ob_icosphere_005.color = (0.2432, 0.2806, 1.0, 1.0)
ob_icosphere_005.display_type = 'SOLID'
ob_icosphere_005.lineart.crease_threshold = 0.0

# ---- collection membership
col_collection.objects.link(ob_icosphere_005)

# ---- scene / render settings (as saved in the file)
scene.frame_start = 1; scene.frame_end = 250; scene.frame_set(0)
scene.render.engine = 'BLENDER_EEVEE_NEXT'
scene.cycles.use_denoising = False
scene.cycles.samples = 128
scene.cycles.sampling_pattern = 'TABULATED_SOBOL'
scene.cycles.use_adaptive_sampling = False
scene.cycles.use_light_tree = False
scene.view_settings.view_transform = 'Filmic'
bpy.context.view_layer.update()

# ---- added for rendering (the .blend has no active camera and no usable light): camera, sun
cam_auto = bpy.data.cameras.new('AutoCamera')
cam_auto.lens = 50.0
cam_auto.sensor_width = 36.0
cam_auto.clip_end = 1000.0
ob_auto_camera = bpy.data.objects.new('AutoCamera', cam_auto)
scene.collection.objects.link(ob_auto_camera)
ob_auto_camera.location = (2.10275, -2.5233, 2.65961)
ob_auto_camera.rotation_euler = (1.09748, -7.21219e-08, 0.694738)
scene.camera = ob_auto_camera
light_auto_sun = bpy.data.lights.new('AutoSun', 'SUN')
light_auto_sun.energy = 3.0
light_auto_sun.angle = 0.0523599
ob_auto_sun = bpy.data.objects.new('AutoSun', light_auto_sun)
scene.collection.objects.link(ob_auto_sun)
ob_auto_sun.rotation_euler = (0.872665, 0.174533, 0.523599)
bpy.context.view_layer.update()
